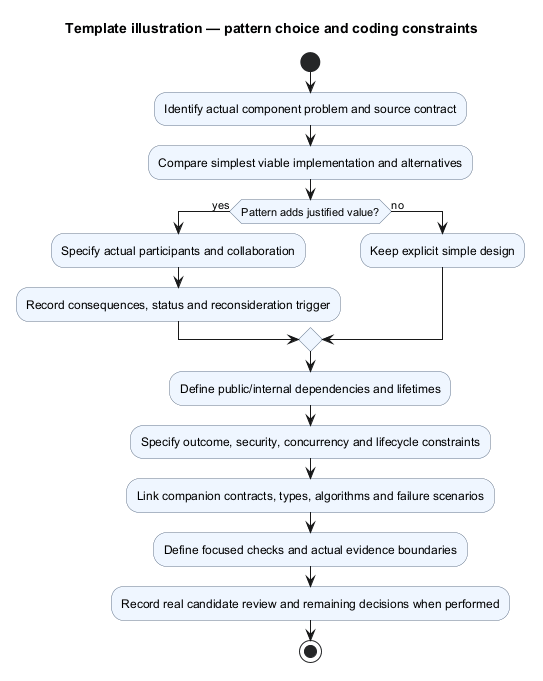

The diagram above was rendered by PlantUML. Its source (embedded in the PNG):
@startuml
' OWNER-MVP-2026-11-04 review: Reference / reusable template. Illustrative contract/model/pattern, not a product release commitment.
title Template illustration — pattern choice and coding constraints
skinparam backgroundColor white
skinparam defaultFontName Arial
skinparam shadowing false
skinparam activityBackgroundColor #EFF6FF
skinparam activityBorderColor #64748B
start
:Identify actual component problem and source contract;
:Compare simplest viable implementation and alternatives;
if (Pattern adds justified value?) then (yes)
 :Specify actual participants and collaboration;
 :Record consequences, status and reconsideration trigger;
else (no)
 :Keep explicit simple design;
endif
:Define public/internal dependencies and lifetimes;
:Specify outcome, security, concurrency and lifecycle constraints;
:Link companion contracts, types, algorithms and failure scenarios;
:Define focused checks and actual evidence boundaries;
:Record real candidate review and remaining decisions when performed;
stop
@enduml